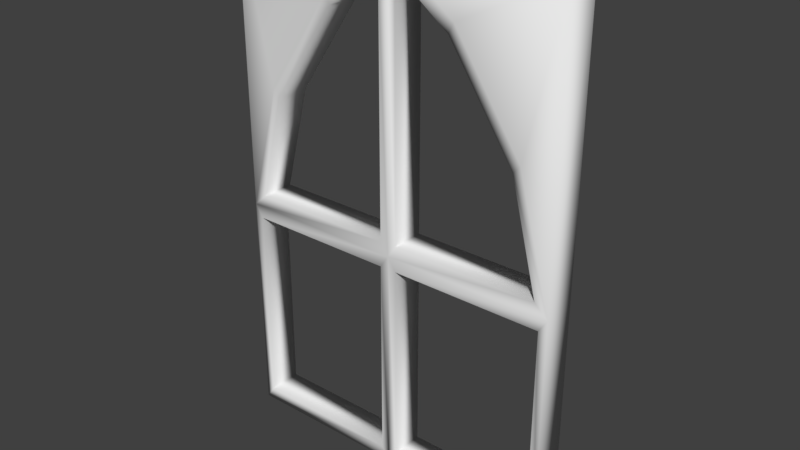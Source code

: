 # Source: Window_0.2x2x3.blend  (saved by Blender 2.79.0; exported with 4.5.12 LTS)
import bpy
from mathutils import Matrix  # noqa: F401  (used for matrix-valued properties, if any)

bpy.ops.wm.read_factory_settings(use_empty=True)
scene = bpy.context.scene
scene.name = 'Scene'

# ---- collections
col_collection_1 = bpy.data.collections.new('Collection 1'); scene.collection.children.link(col_collection_1)

# ---- materials (node trees are filled in below, after node groups)
mat_windowgolden = bpy.data.materials.new('WindowGolden')
mat_windowgolden.alpha_threshold = 0.0
mat_windowgolden.use_transparent_shadow = False
mat_windowgolden.roughness = 0.5
mat_windowgolden.specular_intensity = 0.2853
mat_windowgolden.line_color = (0.0, 0.0, 0.0, 1.0)

# ---- material node trees

# ---- world
world_world = bpy.data.worlds.new('World'); scene.world = world_world
world_world.color = (0.05088, 0.05088, 0.05088)
world_world.use_sun_shadow = False
world_world.sun_shadow_jitter_overblur = 0.0
world_world.cycles.sampling_method = 'MANUAL'

# ---- meshes
me_window_0_2x2x3 = bpy.data.meshes.new('Window_0.2x2x3')
me_window_0_2x2x3.from_pydata([(2.0, 1.35, 4.921e-08), (2.0, 7.947e-08, 1.163e-07), (1.0, -3.974e-08, 7.156e-08), (5.96e-08, -3.974e-08, 2.686e-08), (2.0, 3.0, 0.2), (5.96e-08, 3.0, 0.2), (0.05, 0.075, 0.2), (1.95, 0.075, 0.2), (2.0, 3.0, -1.784e-08), (5.96e-08, 1.35, -3.274e-08), (1.192e-07, 3.0, -1.073e-07), (1.0, 3.0, -6.255e-08), (0.95, 2.879, 0.2), (0.05, 1.275, 0.2), (0.95, 0.075, 0.2), (1.95, 1.275, 0.2), (0.95, 1.275, 0.2), (1.0, 1.35, 1.196e-08), (0.0809, 1.425, 0.2), (5.96e-08, -3.974e-08, 0.2), (1.05, 0.075, 0.2), (1.05, 1.275, 0.2), (1.0, -3.974e-08, 0.2), (2.0, 7.947e-08, 0.2), (1.919, 1.425, 0.2), (0.95, 1.425, 0.2), (0.6296, 2.638, 0.2), (0.2411, 2.056, 0.2), (1.37, 2.638, 0.2), (1.759, 2.056, 0.2), (5.96e-08, 1.35, 0.2), (1.05, 1.425, 0.2), (1.05, 2.879, 0.2), (0.2, 2.1, 0.2), (0.6, 2.7, 0.2), (1.0, 1.35, 0.2), (2.0, 1.35, 0.2), (1.0, 3.0, 0.2), (1.8, 2.1, 0.2), (1.4, 2.7, 0.2), (0.05, 1.275, -2.529e-08), (0.05, 0.075, 2.686e-08), (0.95, 0.075, 6.411e-08), (0.95, 1.275, 1.941e-08), (1.05, 0.075, 7.156e-08), (1.95, 0.075, 1.088e-07), (1.95, 1.275, 5.666e-08), (1.05, 1.275, 1.941e-08), (0.2, 2.1, -5.51e-08), (1.8, 2.1, 1.196e-08), (0.6, 2.7, -6.255e-08), (1.4, 2.7, -2.529e-08), (0.0809, 1.425, -3.274e-08), (0.95, 1.425, 4.508e-09), (0.95, 2.879, -6.255e-08), (0.2411, 2.056, -5.51e-08), (0.6296, 2.638, -6.255e-08), (1.05, 1.425, 1.196e-08), (1.919, 1.425, 4.921e-08), (1.05, 2.879, -5.51e-08), (1.759, 2.056, 1.196e-08), (1.37, 2.638, -2.529e-08)], [], [(53, 17, 9, 52), (56, 50, 11, 54), (45, 1, 2, 44), (43, 17, 2, 42), (47, 17, 0, 46), (40, 9, 17, 43), (42, 2, 3, 41), (46, 0, 1, 45), (41, 3, 9, 40), (10, 11, 50, 48, 9), (58, 0, 17, 57), (5, 30, 33, 34, 37), (52, 9, 48, 55), (54, 11, 17, 53), (44, 2, 17, 47), (0, 49, 51, 11, 8), (6, 13, 30, 19), (14, 6, 19, 22), (13, 16, 35, 30), (16, 14, 22, 35), (7, 20, 22, 23), (15, 7, 23, 36), (21, 15, 36, 35), (20, 21, 35, 22), (55, 48, 50, 56), (36, 4, 37, 39, 38), (25, 18, 30, 35), (12, 25, 35, 37), (18, 27, 33, 30), (26, 12, 37, 34), (27, 26, 34, 33), (24, 31, 35, 36), (31, 32, 37, 35), (29, 24, 36, 38), (32, 28, 39, 37), (28, 29, 38, 39), (57, 17, 11, 59), (60, 49, 0, 58), (59, 11, 51, 61), (61, 51, 49, 60), (27, 55, 56, 26), (29, 60, 58, 24), (36, 0, 8, 4), (32, 59, 61, 28), (4, 8, 11, 37), (28, 61, 60, 29), (25, 53, 52, 18), (5, 10, 9, 30), (6, 41, 40, 13), (7, 45, 44, 20), (12, 54, 53, 25), (19, 3, 2, 22), (14, 42, 41, 6), (15, 46, 45, 7), (37, 11, 10, 5), (18, 52, 55, 27), (23, 1, 0, 36), (13, 40, 43, 16), (24, 58, 57, 31), (21, 47, 46, 15), (30, 9, 3, 19), (26, 56, 54, 12), (16, 43, 42, 14), (31, 57, 59, 32), (20, 44, 47, 21), (22, 2, 1, 23)])
me_window_0_2x2x3.polygons.foreach_set('use_smooth', [True] * 66)
_uv = me_window_0_2x2x3.uv_layers.new(name='UVMap')
_uv.uv.foreach_set('vector', [0.2794, 0.2625, 0.2941, 0.275, 9.467e-09, 0.275, 0.02379, 0.2625, 0.1852, 0.06027, 0.1765, 0.05, 0.2941, 5.96e-08, 0.2794, 0.02023, 0.5735, 0.4875, 0.5882, 0.5, 0.2941, 0.5, 0.3088, 0.4875, 0.2794, 0.2875, 0.2941, 0.275, 0.2941, 0.5, 0.2794, 0.4875, 0.3088, 0.2875, 0.2941, 0.275, 0.5882, 0.275, 0.5735, 0.2875, 0.01471, 0.2875, 9.467e-09, 0.275, 0.2941, 0.275, 0.2794, 0.2875, 0.2794, 0.4875, 0.2941, 0.5, 1.636e-08, 0.5, 0.01471, 0.4875, 0.5735, 0.2875, 0.5882, 0.275, 0.5882, 0.5, 0.5735, 0.4875, 0.01471, 0.4875, 1.636e-08, 0.5, 9.467e-09, 0.275, 0.01471, 0.2875, 0.0, 5.96e-08, 0.2941, 5.96e-08, 0.1765, 0.05, 0.05882, 0.15, 9.467e-09, 0.275, 0.5644, 0.2625, 0.5882, 0.275, 0.2941, 0.275, 0.3088, 0.2625, 2.951e-08, 1.0, 1.065e-08, 0.725, 0.05882, 0.85, 0.1765, 0.95, 0.2941, 1.0, 0.02379, 0.2625, 9.467e-09, 0.275, 0.05882, 0.15, 0.07091, 0.1574, 0.2794, 0.02023, 0.2941, 5.96e-08, 0.2941, 0.275, 0.2794, 0.2625, 0.3088, 0.4875, 0.2941, 0.5, 0.2941, 0.275, 0.3088, 0.2875, 0.5882, 0.275, 0.5294, 0.15, 0.4118, 0.05, 0.2941, 5.96e-08, 0.5882, 0.0, 0.01471, 0.5125, 0.01471, 0.7125, 1.065e-08, 0.725, 0.0, 0.5, 0.2794, 0.5125, 0.01471, 0.5125, 0.0, 0.5, 0.2941, 0.5, 0.01471, 0.7125, 0.2794, 0.7125, 0.2941, 0.725, 1.065e-08, 0.725, 0.2794, 0.7125, 0.2794, 0.5125, 0.2941, 0.5, 0.2941, 0.725, 0.5735, 0.5125, 0.3088, 0.5125, 0.2941, 0.5, 0.5882, 0.5, 0.5735, 0.7125, 0.5735, 0.5125, 0.5882, 0.5, 0.5882, 0.725, 0.3088, 0.7125, 0.5735, 0.7125, 0.5882, 0.725, 0.2941, 0.725, 0.3088, 0.5125, 0.3088, 0.7125, 0.2941, 0.725, 0.2941, 0.5, 0.07091, 0.1574, 0.05882, 0.15, 0.1765, 0.05, 0.1852, 0.06027, 0.5882, 0.725, 0.5882, 1.0, 0.2941, 1.0, 0.4118, 0.95, 0.5294, 0.85, 0.2794, 0.7375, 0.02379, 0.7375, 1.065e-08, 0.725, 0.2941, 0.725, 0.2794, 0.9798, 0.2794, 0.7375, 0.2941, 0.725, 0.2941, 1.0, 0.02379, 0.7375, 0.07091, 0.8426, 0.05882, 0.85, 1.065e-08, 0.725, 0.1852, 0.9397, 0.2794, 0.9798, 0.2941, 1.0, 0.1765, 0.95, 0.07091, 0.8426, 0.1852, 0.9397, 0.1765, 0.95, 0.05882, 0.85, 0.5644, 0.7375, 0.3088, 0.7375, 0.2941, 0.725, 0.5882, 0.725, 0.3088, 0.7375, 0.3088, 0.9798, 0.2941, 1.0, 0.2941, 0.725, 0.5173, 0.8426, 0.5644, 0.7375, 0.5882, 0.725, 0.5294, 0.85, 0.3088, 0.9798, 0.4031, 0.9397, 0.4118, 0.95, 0.2941, 1.0, 0.4031, 0.9397, 0.5173, 0.8426, 0.5294, 0.85, 0.4118, 0.95, 0.3088, 0.2625, 0.2941, 0.275, 0.2941, 5.96e-08, 0.3088, 0.02023, 0.5173, 0.1574, 0.5294, 0.15, 0.5882, 0.275, 0.5644, 0.2625, 0.3088, 0.02023, 0.2941, 5.96e-08, 0.4118, 0.05, 0.4031, 0.06027, 0.4031, 0.06027, 0.4118, 0.05, 0.5294, 0.15, 0.5173, 0.1574, 0.8824, 0.5419, 0.9412, 0.5419, 0.9412, 0.6446, 0.8824, 0.6446, 0.8235, 0.6657, 0.8824, 0.6657, 0.8824, 0.773, 0.8235, 0.773, 0.7059, 0.2246, 0.7647, 0.2246, 0.7647, 0.4991, 0.7059, 0.4991, 0.8824, 0.6446, 0.9412, 0.6446, 0.9412, 0.7312, 0.8824, 0.7312, 0.6471, 0.5, 0.5882, 0.5, 0.5882, 0.25, 0.6471, 0.25, 0.8824, 0.7312, 0.9412, 0.7312, 0.9412, 0.8459, 0.8824, 0.8459, 0.9412, 0.4345, 0.8824, 0.4345, 0.8824, 0.2173, 0.9412, 0.2173, 0.6471, 0.0, 0.7059, 0.0, 0.7059, 0.2745, 0.6471, 0.2745, 0.9412, 0.3993, 1.0, 0.3993, 1.0, 0.5989, 0.9412, 0.5989, 0.8824, 0.225, 0.8235, 0.225, 0.8235, 0.0, 0.8824, 0.0, 0.7647, 0.4897, 0.8235, 0.4897, 0.8235, 0.7315, 0.7647, 0.7315, 0.7647, 3.521e-09, 0.8235, 0.0, 0.8235, 0.2449, 0.7647, 0.2449, 0.7647, 0.7241, 0.7059, 0.7241, 0.7059, 0.4991, 0.7647, 0.4991, 0.9412, 0.1996, 1.0, 0.1996, 1.0, 0.3993, 0.9412, 0.3993, 0.6471, 0.25, 0.5882, 0.25, 0.5882, 0.0, 0.6471, 7.55e-09, 0.8824, 0.4345, 0.9412, 0.4345, 0.9412, 0.5419, 0.8824, 0.5419, 0.7059, 0.0, 0.7647, 0.0, 0.7647, 0.2246, 0.7059, 0.2246, 0.8235, 0.4454, 0.8824, 0.4454, 0.8824, 0.6657, 0.8235, 0.6657, 0.9412, 0.2173, 0.8824, 0.2173, 0.8824, 0.0, 0.9412, 0.0, 0.8235, 0.225, 0.8824, 0.225, 0.8824, 0.4454, 0.8235, 0.4454, 0.6471, 0.2745, 0.7059, 0.2745, 0.7059, 0.4991, 0.6471, 0.4991, 0.7059, 0.7241, 0.7647, 0.7241, 0.7647, 0.7945, 0.7059, 0.7945, 0.9412, 0.0, 1.0, 0.0, 1.0, 0.1996, 0.9412, 0.1996, 0.6471, 0.4991, 0.7059, 0.4991, 0.7059, 0.7409, 0.6471, 0.7409, 0.9412, 0.5989, 1.0, 0.5989, 1.0, 0.7986, 0.9412, 0.7986, 0.7647, 0.2449, 0.8235, 0.2449, 0.8235, 0.4897, 0.7647, 0.4897])
me_window_0_2x2x3.materials.append(mat_windowgolden)
me_window_0_2x2x3.use_remesh_preserve_volume = False
me_window_0_2x2x3.use_remesh_preserve_attributes = False
me_window_0_2x2x3.use_mirror_vertex_groups = False
me_window_0_2x2x3.update()

# ---- objects
ob_window_0_2x2x3 = bpy.data.objects.new('Window_0.2x2x3', me_window_0_2x2x3)

# ---- transforms, parenting, visibility, modifiers, constraints
ob_window_0_2x2x3.location = (0.0, 0.0, 0.0)
ob_window_0_2x2x3.rotation_euler = (1.571, 0.0, 0.0)
ob_window_0_2x2x3.lock_rotations_4d = False
ob_window_0_2x2x3.empty_display_type = 'ARROWS'
ob_window_0_2x2x3.lineart.crease_threshold = 0.0

# ---- collection membership
col_collection_1.objects.link(ob_window_0_2x2x3)

# ---- scene / render settings (as saved in the file)
scene.frame_start = 1; scene.frame_end = 250; scene.frame_set(79)
scene.render.engine = 'BLENDER_EEVEE_NEXT'
scene.render.resolution_percentage = 50
scene.render.dither_intensity = 0.0
scene.cycles.use_denoising = False
scene.cycles.samples = 128
scene.cycles.sampling_pattern = 'TABULATED_SOBOL'
scene.cycles.use_adaptive_sampling = False
scene.cycles.use_light_tree = False
scene.cycles.blur_glossy = 0.0
scene.cycles.sample_clamp_indirect = 0.0
scene.view_settings.view_transform = 'Standard'
bpy.context.view_layer.update()

# ---- added for rendering (the .blend has no active camera and no usable light): camera, sun
cam_auto = bpy.data.cameras.new('AutoCamera')
cam_auto.lens = 50.0
cam_auto.sensor_width = 36.0
cam_auto.clip_end = 1000.0
ob_auto_camera = bpy.data.objects.new('AutoCamera', cam_auto)
scene.collection.objects.link(ob_auto_camera)
ob_auto_camera.location = (4.34107, -4.10928, 4.17285)
ob_auto_camera.rotation_euler = (1.09748, -7.21219e-08, 0.694738)
scene.camera = ob_auto_camera
light_auto_sun = bpy.data.lights.new('AutoSun', 'SUN')
light_auto_sun.energy = 3.0
light_auto_sun.angle = 0.0523599
ob_auto_sun = bpy.data.objects.new('AutoSun', light_auto_sun)
scene.collection.objects.link(ob_auto_sun)
ob_auto_sun.rotation_euler = (0.872665, 0.174533, 0.523599)
bpy.context.view_layer.update()
